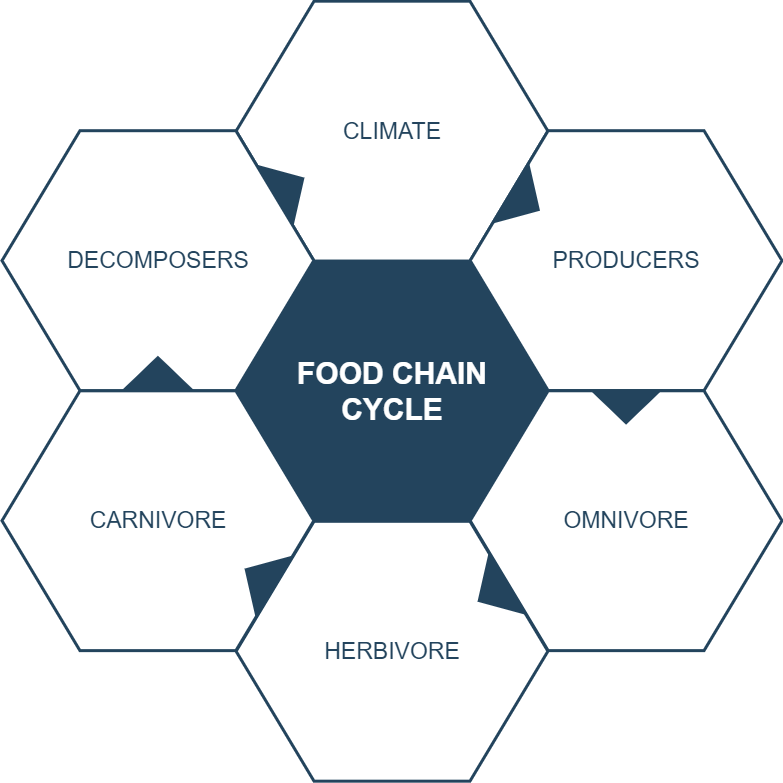

The diagram above was exported from draw.io. Its source (the exported page's mxGraphModel, read from the mxfile embedded in the PNG):
<mxGraphModel dx="2037" dy="-1488" grid="1" gridSize="10" guides="1" tooltips="1" connect="1" arrows="1" fold="1" page="1" pageScale="1" pageWidth="1169" pageHeight="827" background="#ffffff" math="0" shadow="0">
  <root>
    <mxCell id="0" />
    <mxCell id="1" parent="0" />
    <mxCell id="644" value="&lt;font style=&quot;font-size: 30px&quot; color=&quot;#ffffff&quot;&gt;&lt;b&gt;&lt;span&gt;FOOD CHAIN&lt;/span&gt;&lt;br&gt;&lt;span&gt;CYCLE&lt;/span&gt;&lt;/b&gt;&lt;/font&gt;&lt;br&gt;" style="shape=hexagon;perimeter=hexagonPerimeter2;whiteSpace=wrap;html=1;shadow=0;labelBackgroundColor=none;strokeColor=#23445D;fillColor=#23445D;gradientColor=none;fontFamily=Helvetica;fontSize=23;fontColor=#23445d;align=center;strokeWidth=3;" vertex="1" parent="1">
      <mxGeometry x="428.57894736842115" y="2764.7982456140344" width="311.84210526315786" height="259.86842105263156" as="geometry" />
    </mxCell>
    <mxCell id="645" value="" style="triangle;whiteSpace=wrap;html=1;shadow=0;labelBackgroundColor=none;strokeColor=none;fillColor=#FFFFFF;fontFamily=Helvetica;fontSize=17;fontColor=#23445d;align=center;rotation=90;gradientColor=none;flipV=1;flipH=1;opacity=20;" vertex="1" parent="1">
      <mxGeometry x="309.5" y="2782.6666666666665" width="72" height="152" as="geometry" />
    </mxCell>
    <mxCell id="646" value="&lt;font style=&quot;font-size: 23px&quot;&gt;CLIMATE&lt;/font&gt;" style="shape=hexagon;perimeter=hexagonPerimeter2;whiteSpace=wrap;html=1;shadow=0;labelBackgroundColor=none;strokeColor=#23445D;fillColor=#ffffff;gradientColor=none;fontFamily=Helvetica;fontSize=23;fontColor=#23445D;align=center;strokeWidth=3;" vertex="1" parent="1">
      <mxGeometry x="428.57894736842115" y="2504.6666666666665" width="311.84210526315786" height="259.86842105263156" as="geometry" />
    </mxCell>
    <mxCell id="647" value="&lt;font style=&quot;font-size: 23px&quot;&gt;PRODUCERS&lt;/font&gt;" style="shape=hexagon;perimeter=hexagonPerimeter2;whiteSpace=wrap;html=1;shadow=0;labelBackgroundColor=none;strokeColor=#23445D;fillColor=#FFFFFF;gradientColor=none;fontFamily=Helvetica;fontSize=23;fontColor=#23445d;align=center;strokeWidth=3;" vertex="1" parent="1">
      <mxGeometry x="662.6578947368422" y="2634.1995614035086" width="311.84210526315786" height="259.86842105263156" as="geometry" />
    </mxCell>
    <mxCell id="648" value="&lt;font style=&quot;font-size: 23px&quot;&gt;OMNIVORE&lt;/font&gt;" style="shape=hexagon;perimeter=hexagonPerimeter2;whiteSpace=wrap;html=1;shadow=0;labelBackgroundColor=none;strokeColor=#23445D;fillColor=#FFFFFF;gradientColor=none;fontFamily=Helvetica;fontSize=23;fontColor=#23445d;align=center;strokeWidth=3;" vertex="1" parent="1">
      <mxGeometry x="662.6578947368422" y="2894.2653508771928" width="311.84210526315786" height="259.86842105263156" as="geometry" />
    </mxCell>
    <mxCell id="649" value="&lt;font style=&quot;font-size: 23px&quot;&gt;HERBIVORE&lt;/font&gt;" style="shape=hexagon;perimeter=hexagonPerimeter2;whiteSpace=wrap;html=1;shadow=0;labelBackgroundColor=none;strokeColor=#23445D;fillColor=#FFFFFF;gradientColor=none;fontFamily=Helvetica;fontSize=23;fontColor=#23445d;align=center;strokeWidth=3;" vertex="1" parent="1">
      <mxGeometry x="428.57894736842115" y="3024.7982456140344" width="311.84210526315786" height="259.86842105263156" as="geometry" />
    </mxCell>
    <mxCell id="650" value="&lt;font style=&quot;font-size: 23px&quot;&gt;CARNIVORE&lt;/font&gt;" style="shape=hexagon;perimeter=hexagonPerimeter2;whiteSpace=wrap;html=1;shadow=0;labelBackgroundColor=none;strokeColor=#23445D;fillColor=#FFFFFF;gradientColor=none;fontFamily=Helvetica;fontSize=23;fontColor=#23445d;align=center;strokeWidth=3;" vertex="1" parent="1">
      <mxGeometry x="194.5" y="2894.2653508771928" width="311.84210526315786" height="259.86842105263156" as="geometry" />
    </mxCell>
    <mxCell id="651" value="&lt;font style=&quot;font-size: 23px;&quot;&gt;DECOMPOSERS&lt;/font&gt;" style="shape=hexagon;perimeter=hexagonPerimeter2;whiteSpace=wrap;html=1;shadow=0;labelBackgroundColor=none;strokeColor=#23445D;fillColor=#ffffff;gradientColor=none;fontFamily=Helvetica;fontSize=23;fontColor=#23445D;align=center;strokeWidth=3;" vertex="1" parent="1">
      <mxGeometry x="194.5000000000001" y="2634.1995614035086" width="311.84210526315786" height="259.86842105263156" as="geometry" />
    </mxCell>
    <mxCell id="652" value="" style="triangle;whiteSpace=wrap;html=1;shadow=0;labelBackgroundColor=none;strokeColor=none;fillColor=#23445D;fontFamily=Helvetica;fontSize=17;fontColor=#23445d;align=center;rotation=31;gradientColor=none;strokeWidth=3;" vertex="1" parent="1">
      <mxGeometry x="700" y="2668.6666666666665" width="35" height="73" as="geometry" />
    </mxCell>
    <mxCell id="653" value="" style="triangle;whiteSpace=wrap;html=1;shadow=0;labelBackgroundColor=none;strokeColor=none;fillColor=#23445D;fontFamily=Helvetica;fontSize=17;fontColor=#23445d;align=center;rotation=31;gradientColor=none;flipH=1;strokeWidth=3;" vertex="1" parent="1">
      <mxGeometry x="434.5" y="3044.666666666666" width="35" height="73" as="geometry" />
    </mxCell>
    <mxCell id="654" value="" style="triangle;whiteSpace=wrap;html=1;shadow=0;labelBackgroundColor=none;strokeColor=none;fillColor=#23445D;fontFamily=Helvetica;fontSize=17;fontColor=#23445d;align=center;rotation=329;gradientColor=none;strokeWidth=3;" vertex="1" parent="1">
      <mxGeometry x="464.5" y="2653.6666666666665" width="35" height="73" as="geometry" />
    </mxCell>
    <mxCell id="655" value="" style="triangle;whiteSpace=wrap;html=1;shadow=0;labelBackgroundColor=none;strokeColor=none;fillColor=#23445D;fontFamily=Helvetica;fontSize=17;fontColor=#23445d;align=center;rotation=329;gradientColor=none;flipH=1;strokeWidth=3;" vertex="1" parent="1">
      <mxGeometry x="667.5" y="3059.666666666666" width="35" height="73" as="geometry" />
    </mxCell>
    <mxCell id="656" value="" style="triangle;whiteSpace=wrap;html=1;shadow=0;labelBackgroundColor=none;strokeColor=none;fillColor=#23445D;fontFamily=Helvetica;fontSize=17;fontColor=#23445d;align=center;rotation=90;gradientColor=none;strokeWidth=3;" vertex="1" parent="1">
      <mxGeometry x="801.078947368421" y="2874.1666666666665" width="35" height="73" as="geometry" />
    </mxCell>
    <mxCell id="657" value="" style="triangle;whiteSpace=wrap;html=1;shadow=0;labelBackgroundColor=none;strokeColor=none;fillColor=#23445D;fontFamily=Helvetica;fontSize=17;fontColor=#23445d;align=center;rotation=90;gradientColor=none;flipH=1;strokeWidth=3;" vertex="1" parent="1">
      <mxGeometry x="332.92105263157896" y="2840.1666666666665" width="35" height="73" as="geometry" />
    </mxCell>
  </root>
</mxGraphModel>